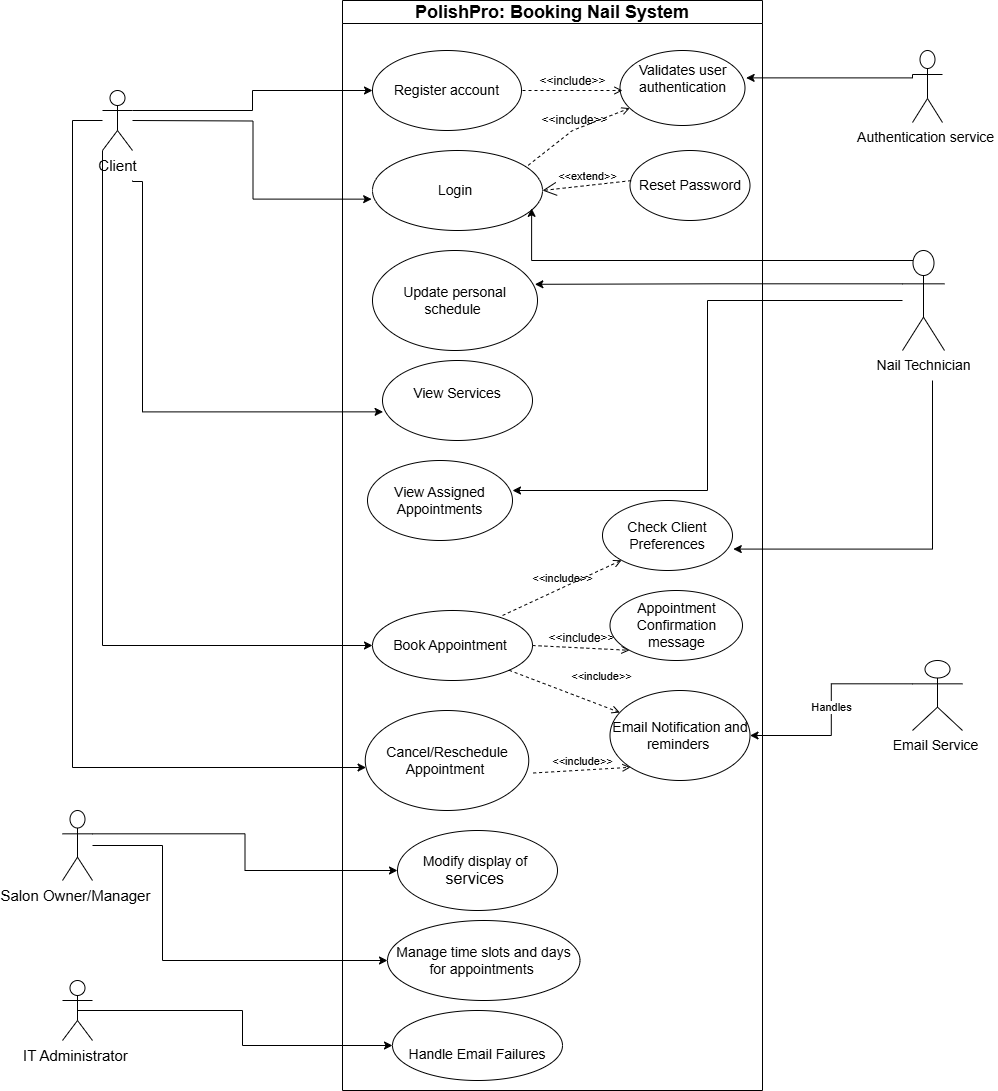

The diagram above was exported from draw.io. Its source (the exported page's mxGraphModel, read from the mxfile embedded in the PNG):
<mxGraphModel dx="1878" dy="557" grid="1" gridSize="10" guides="1" tooltips="1" connect="1" arrows="1" fold="1" page="1" pageScale="1" pageWidth="827" pageHeight="1169" math="0" shadow="0">
  <root>
    <mxCell id="0" />
    <mxCell id="1" parent="0" />
    <mxCell id="W9HMBqmfefO0t7E5IoaQ-3" value="&lt;font style=&quot;font-size: 18px;&quot;&gt;PolishPro: Booking Nail System&lt;/font&gt;" style="swimlane;whiteSpace=wrap;html=1;labelBackgroundColor=default;" parent="1" vertex="1">
      <mxGeometry x="280" y="50" width="420" height="1090" as="geometry">
        <mxRectangle x="310" y="190" width="140" height="30" as="alternateBounds" />
      </mxGeometry>
    </mxCell>
    <mxCell id="W9HMBqmfefO0t7E5IoaQ-8" value="&lt;font style=&quot;font-size: 14px;&quot;&gt;Login&amp;nbsp;&lt;/font&gt;" style="ellipse;whiteSpace=wrap;html=1;" parent="W9HMBqmfefO0t7E5IoaQ-3" vertex="1">
      <mxGeometry x="30" y="150" width="170" height="80" as="geometry" />
    </mxCell>
    <mxCell id="W9HMBqmfefO0t7E5IoaQ-9" value="&lt;font style=&quot;font-size: 14px;&quot;&gt;Register account&lt;/font&gt;" style="ellipse;whiteSpace=wrap;html=1;" parent="W9HMBqmfefO0t7E5IoaQ-3" vertex="1">
      <mxGeometry x="30" y="50" width="149" height="80" as="geometry" />
    </mxCell>
    <mxCell id="W9HMBqmfefO0t7E5IoaQ-22" value="&lt;font style=&quot;font-size: 14px;&quot;&gt;View Services&lt;/font&gt;&lt;div&gt;&lt;br&gt;&lt;/div&gt;" style="ellipse;whiteSpace=wrap;html=1;" parent="W9HMBqmfefO0t7E5IoaQ-3" vertex="1">
      <mxGeometry x="40" y="360" width="150" height="80" as="geometry" />
    </mxCell>
    <mxCell id="W9HMBqmfefO0t7E5IoaQ-23" value="&lt;font style=&quot;font-size: 14px;&quot;&gt;Book Appointment&amp;nbsp;&lt;/font&gt;" style="ellipse;whiteSpace=wrap;html=1;" parent="W9HMBqmfefO0t7E5IoaQ-3" vertex="1">
      <mxGeometry x="30" y="610" width="160" height="70" as="geometry" />
    </mxCell>
    <mxCell id="W9HMBqmfefO0t7E5IoaQ-24" value="&lt;font style=&quot;font-size: 14px;&quot;&gt;Cancel/Reschedule Appointment&amp;nbsp;&lt;/font&gt;" style="ellipse;whiteSpace=wrap;html=1;" parent="W9HMBqmfefO0t7E5IoaQ-3" vertex="1">
      <mxGeometry x="22.75" y="710" width="163.5" height="100" as="geometry" />
    </mxCell>
    <mxCell id="W9HMBqmfefO0t7E5IoaQ-31" value="&lt;font style=&quot;font-size: 14px;&quot;&gt;Email Notification and reminders&amp;nbsp;&lt;/font&gt;" style="ellipse;whiteSpace=wrap;html=1;" parent="W9HMBqmfefO0t7E5IoaQ-3" vertex="1">
      <mxGeometry x="267.5" y="690" width="140" height="90" as="geometry" />
    </mxCell>
    <mxCell id="W9HMBqmfefO0t7E5IoaQ-42" value="&lt;font style=&quot;font-size: 14px;&quot;&gt;&lt;br&gt;Handle Email Failures&lt;br&gt;&lt;/font&gt;" style="ellipse;whiteSpace=wrap;html=1;" parent="W9HMBqmfefO0t7E5IoaQ-3" vertex="1">
      <mxGeometry x="50" y="1010" width="170" height="70" as="geometry" />
    </mxCell>
    <mxCell id="W9HMBqmfefO0t7E5IoaQ-26" value="&lt;font style=&quot;font-size: 14px;&quot;&gt;Check Client Preferences&lt;/font&gt;" style="ellipse;whiteSpace=wrap;html=1;" parent="W9HMBqmfefO0t7E5IoaQ-3" vertex="1">
      <mxGeometry x="260" y="500" width="130" height="70" as="geometry" />
    </mxCell>
    <mxCell id="W9HMBqmfefO0t7E5IoaQ-25" value="&lt;font style=&quot;font-size: 14px;&quot;&gt;Manage time slots and days for appointments&amp;nbsp;&lt;/font&gt;" style="ellipse;whiteSpace=wrap;html=1;" parent="W9HMBqmfefO0t7E5IoaQ-3" vertex="1">
      <mxGeometry x="45" y="920" width="192.5" height="80" as="geometry" />
    </mxCell>
    <mxCell id="W9HMBqmfefO0t7E5IoaQ-56" value="&amp;lt;&amp;lt;include&amp;gt;&amp;gt;" style="edgeStyle=none;html=1;endArrow=open;verticalAlign=bottom;dashed=1;labelBackgroundColor=none;rounded=0;entryX=0;entryY=1;entryDx=0;entryDy=0;exitX=1.027;exitY=0.625;exitDx=0;exitDy=0;exitPerimeter=0;" parent="W9HMBqmfefO0t7E5IoaQ-3" source="W9HMBqmfefO0t7E5IoaQ-24" target="W9HMBqmfefO0t7E5IoaQ-31" edge="1">
      <mxGeometry width="160" relative="1" as="geometry">
        <mxPoint x="180" y="520" as="sourcePoint" />
        <mxPoint x="370" y="510" as="targetPoint" />
      </mxGeometry>
    </mxCell>
    <mxCell id="W9HMBqmfefO0t7E5IoaQ-59" value="&amp;lt;&amp;lt;include&amp;gt;&amp;gt;" style="edgeStyle=none;html=1;endArrow=open;verticalAlign=bottom;dashed=1;labelBackgroundColor=none;rounded=0;exitX=1;exitY=1;exitDx=0;exitDy=0;" parent="W9HMBqmfefO0t7E5IoaQ-3" target="W9HMBqmfefO0t7E5IoaQ-31" edge="1" source="W9HMBqmfefO0t7E5IoaQ-23">
      <mxGeometry x="0.5549" y="19" width="160" relative="1" as="geometry">
        <mxPoint x="185" y="440" as="sourcePoint" />
        <mxPoint x="350" y="394.5" as="targetPoint" />
        <Array as="points" />
        <mxPoint as="offset" />
      </mxGeometry>
    </mxCell>
    <mxCell id="W9HMBqmfefO0t7E5IoaQ-63" value="&lt;font style=&quot;font-size: 14px;&quot;&gt;Modify display of&amp;nbsp;&lt;/font&gt;&lt;div&gt;&lt;font size=&quot;3&quot;&gt;services&amp;nbsp;&lt;/font&gt;&lt;/div&gt;" style="ellipse;whiteSpace=wrap;html=1;" parent="W9HMBqmfefO0t7E5IoaQ-3" vertex="1">
      <mxGeometry x="55" y="830" width="160" height="80" as="geometry" />
    </mxCell>
    <mxCell id="W9HMBqmfefO0t7E5IoaQ-68" value="&lt;font style=&quot;font-size: 14px;&quot;&gt;Validates user authentication&lt;/font&gt;&lt;div&gt;&lt;font size=&quot;3&quot;&gt;&amp;nbsp;&lt;/font&gt;&lt;/div&gt;" style="ellipse;whiteSpace=wrap;html=1;" parent="W9HMBqmfefO0t7E5IoaQ-3" vertex="1">
      <mxGeometry x="277.5" y="50" width="125" height="75" as="geometry" />
    </mxCell>
    <mxCell id="W9HMBqmfefO0t7E5IoaQ-72" value="&amp;lt;&amp;lt;include&amp;gt;&amp;gt;" style="edgeStyle=none;html=1;endArrow=open;verticalAlign=bottom;dashed=1;labelBackgroundColor=none;rounded=0;fontFamily=Helvetica;fontSize=12;fontColor=default;" parent="W9HMBqmfefO0t7E5IoaQ-3" edge="1">
      <mxGeometry width="160" relative="1" as="geometry">
        <mxPoint x="180" y="90" as="sourcePoint" />
        <mxPoint x="280" y="90" as="targetPoint" />
      </mxGeometry>
    </mxCell>
    <mxCell id="W9HMBqmfefO0t7E5IoaQ-74" value="&amp;lt;&amp;lt;include&amp;gt;&amp;gt;" style="edgeStyle=none;html=1;endArrow=open;verticalAlign=bottom;dashed=1;labelBackgroundColor=none;rounded=0;fontFamily=Helvetica;fontSize=12;fontColor=default;exitX=0.916;exitY=0.185;exitDx=0;exitDy=0;exitPerimeter=0;" parent="W9HMBqmfefO0t7E5IoaQ-3" source="W9HMBqmfefO0t7E5IoaQ-8" target="W9HMBqmfefO0t7E5IoaQ-68" edge="1">
      <mxGeometry width="160" relative="1" as="geometry">
        <mxPoint x="242.79317589202265" y="160.00365913631796" as="sourcePoint" />
        <mxPoint x="190" y="214.21" as="targetPoint" />
        <Array as="points">
          <mxPoint x="230" y="130" />
        </Array>
      </mxGeometry>
    </mxCell>
    <mxCell id="W9HMBqmfefO0t7E5IoaQ-76" value="&lt;font style=&quot;font-size: 14px;&quot;&gt;Reset Password&lt;/font&gt;" style="ellipse;whiteSpace=wrap;html=1;strokeColor=default;align=center;verticalAlign=middle;fontFamily=Helvetica;fontSize=12;fontColor=default;fillColor=default;" parent="W9HMBqmfefO0t7E5IoaQ-3" vertex="1">
      <mxGeometry x="287.5" y="150" width="120" height="70" as="geometry" />
    </mxCell>
    <mxCell id="_diKifr6AL9D6xJp-LL2-3" value="&amp;lt;&amp;lt;include&amp;gt;&amp;gt;" style="edgeStyle=none;html=1;endArrow=open;verticalAlign=bottom;dashed=1;labelBackgroundColor=none;rounded=0;fontFamily=Helvetica;fontSize=12;fontColor=default;exitX=1;exitY=0.5;exitDx=0;exitDy=0;entryX=0;entryY=1;entryDx=0;entryDy=0;" parent="W9HMBqmfefO0t7E5IoaQ-3" source="W9HMBqmfefO0t7E5IoaQ-23" edge="1" target="_diKifr6AL9D6xJp-LL2-4">
      <mxGeometry width="160" relative="1" as="geometry">
        <mxPoint x="190" y="420" as="sourcePoint" />
        <mxPoint x="280" y="420" as="targetPoint" />
      </mxGeometry>
    </mxCell>
    <mxCell id="_diKifr6AL9D6xJp-LL2-4" value="&lt;font style=&quot;font-size: 14px;&quot;&gt;Appointment Confirmation message&lt;/font&gt;" style="ellipse;whiteSpace=wrap;html=1;strokeColor=default;align=center;verticalAlign=middle;fontFamily=Helvetica;fontSize=12;fontColor=default;fillColor=default;" parent="W9HMBqmfefO0t7E5IoaQ-3" vertex="1">
      <mxGeometry x="267.5" y="590" width="132.5" height="70" as="geometry" />
    </mxCell>
    <mxCell id="4ZLMH_MdFmQkI2OLoZIc-24" value="&lt;font style=&quot;font-size: 14px;&quot;&gt;Update personal schedule&amp;nbsp;&lt;/font&gt;" style="ellipse;whiteSpace=wrap;html=1;" vertex="1" parent="W9HMBqmfefO0t7E5IoaQ-3">
      <mxGeometry x="30" y="250" width="165" height="100" as="geometry" />
    </mxCell>
    <mxCell id="4ZLMH_MdFmQkI2OLoZIc-50" value="&amp;lt;&amp;lt;include&amp;gt;&amp;gt;" style="edgeStyle=none;html=1;endArrow=open;verticalAlign=bottom;dashed=1;labelBackgroundColor=none;rounded=0;entryX=0;entryY=1;entryDx=0;entryDy=0;exitX=0.813;exitY=0.071;exitDx=0;exitDy=0;exitPerimeter=0;" edge="1" parent="W9HMBqmfefO0t7E5IoaQ-3" source="W9HMBqmfefO0t7E5IoaQ-23" target="W9HMBqmfefO0t7E5IoaQ-26">
      <mxGeometry width="160" relative="1" as="geometry">
        <mxPoint x="160" y="390" as="sourcePoint" />
        <mxPoint x="320" y="390" as="targetPoint" />
      </mxGeometry>
    </mxCell>
    <mxCell id="4ZLMH_MdFmQkI2OLoZIc-45" value="&lt;font style=&quot;font-size: 14px;&quot;&gt;View Assigned Appointments&lt;/font&gt;" style="ellipse;whiteSpace=wrap;html=1;" vertex="1" parent="W9HMBqmfefO0t7E5IoaQ-3">
      <mxGeometry x="25" y="460" width="145" height="80" as="geometry" />
    </mxCell>
    <mxCell id="4ZLMH_MdFmQkI2OLoZIc-84" value="&amp;lt;&amp;lt;extend&amp;gt;&amp;gt;" style="edgeStyle=none;html=1;startArrow=open;endArrow=none;startSize=12;verticalAlign=bottom;dashed=1;labelBackgroundColor=none;rounded=0;exitX=1;exitY=0.5;exitDx=0;exitDy=0;" edge="1" parent="W9HMBqmfefO0t7E5IoaQ-3" source="W9HMBqmfefO0t7E5IoaQ-8">
      <mxGeometry width="160" relative="1" as="geometry">
        <mxPoint x="200" y="180" as="sourcePoint" />
        <mxPoint x="290" y="180" as="targetPoint" />
      </mxGeometry>
    </mxCell>
    <mxCell id="_diKifr6AL9D6xJp-LL2-6" style="edgeStyle=orthogonalEdgeStyle;rounded=0;orthogonalLoop=1;jettySize=auto;html=1;exitX=1;exitY=0.3333333333333333;exitDx=0;exitDy=0;exitPerimeter=0;entryX=0;entryY=0.5;entryDx=0;entryDy=0;fontFamily=Helvetica;fontSize=12;fontColor=default;" parent="1" source="W9HMBqmfefO0t7E5IoaQ-4" target="W9HMBqmfefO0t7E5IoaQ-9" edge="1">
      <mxGeometry relative="1" as="geometry" />
    </mxCell>
    <mxCell id="4ZLMH_MdFmQkI2OLoZIc-63" style="edgeStyle=orthogonalEdgeStyle;rounded=0;orthogonalLoop=1;jettySize=auto;html=1;exitX=0;exitY=1;exitDx=0;exitDy=0;exitPerimeter=0;entryX=0;entryY=0.5;entryDx=0;entryDy=0;" edge="1" parent="1" source="W9HMBqmfefO0t7E5IoaQ-4" target="W9HMBqmfefO0t7E5IoaQ-23">
      <mxGeometry relative="1" as="geometry" />
    </mxCell>
    <mxCell id="W9HMBqmfefO0t7E5IoaQ-4" value="&lt;font style=&quot;font-size: 15px;&quot;&gt;Client&lt;/font&gt;" style="shape=umlActor;html=1;verticalLabelPosition=bottom;verticalAlign=top;align=center;" parent="1" vertex="1">
      <mxGeometry x="40" y="140" width="30" height="60" as="geometry" />
    </mxCell>
    <mxCell id="W9HMBqmfefO0t7E5IoaQ-5" value="&lt;font style=&quot;font-size: 14px;&quot;&gt;Nail Technician&lt;/font&gt;&lt;div&gt;&lt;br&gt;&lt;/div&gt;" style="shape=umlActor;html=1;verticalLabelPosition=bottom;verticalAlign=top;align=center;" parent="1" vertex="1">
      <mxGeometry x="840" y="300" width="42" height="100" as="geometry" />
    </mxCell>
    <mxCell id="4ZLMH_MdFmQkI2OLoZIc-90" style="edgeStyle=orthogonalEdgeStyle;rounded=0;orthogonalLoop=1;jettySize=auto;html=1;exitX=0.5;exitY=0.5;exitDx=0;exitDy=0;exitPerimeter=0;" edge="1" parent="1" source="W9HMBqmfefO0t7E5IoaQ-28" target="W9HMBqmfefO0t7E5IoaQ-42">
      <mxGeometry relative="1" as="geometry" />
    </mxCell>
    <mxCell id="W9HMBqmfefO0t7E5IoaQ-28" value="&lt;font style=&quot;font-size: 15px;&quot;&gt;IT Administrator&amp;nbsp;&lt;/font&gt;" style="shape=umlActor;html=1;verticalLabelPosition=bottom;verticalAlign=top;align=center;" parent="1" vertex="1">
      <mxGeometry y="1030" width="30" height="60" as="geometry" />
    </mxCell>
    <mxCell id="4ZLMH_MdFmQkI2OLoZIc-75" style="edgeStyle=orthogonalEdgeStyle;rounded=0;orthogonalLoop=1;jettySize=auto;html=1;exitX=0;exitY=0.3333333333333333;exitDx=0;exitDy=0;exitPerimeter=0;" edge="1" parent="1" source="W9HMBqmfefO0t7E5IoaQ-32" target="W9HMBqmfefO0t7E5IoaQ-31">
      <mxGeometry relative="1" as="geometry" />
    </mxCell>
    <mxCell id="4ZLMH_MdFmQkI2OLoZIc-76" value="Handles" style="edgeLabel;html=1;align=center;verticalAlign=middle;resizable=0;points=[];" vertex="1" connectable="0" parent="4ZLMH_MdFmQkI2OLoZIc-75">
      <mxGeometry x="-0.028" relative="1" as="geometry">
        <mxPoint as="offset" />
      </mxGeometry>
    </mxCell>
    <mxCell id="W9HMBqmfefO0t7E5IoaQ-32" value="&lt;font style=&quot;font-size: 14px;&quot;&gt;Email Service&amp;nbsp;&lt;/font&gt;&lt;div&gt;&lt;br&gt;&lt;/div&gt;" style="shape=umlActor;html=1;verticalLabelPosition=bottom;verticalAlign=top;align=center;" parent="1" vertex="1">
      <mxGeometry x="850" y="710" width="50" height="70" as="geometry" />
    </mxCell>
    <mxCell id="4ZLMH_MdFmQkI2OLoZIc-67" style="edgeStyle=orthogonalEdgeStyle;rounded=0;orthogonalLoop=1;jettySize=auto;html=1;exitX=1;exitY=0.3333333333333333;exitDx=0;exitDy=0;exitPerimeter=0;entryX=0;entryY=0.5;entryDx=0;entryDy=0;" edge="1" parent="1" source="W9HMBqmfefO0t7E5IoaQ-51" target="W9HMBqmfefO0t7E5IoaQ-63">
      <mxGeometry relative="1" as="geometry" />
    </mxCell>
    <mxCell id="4ZLMH_MdFmQkI2OLoZIc-73" style="edgeStyle=orthogonalEdgeStyle;rounded=0;orthogonalLoop=1;jettySize=auto;html=1;entryX=0;entryY=0.5;entryDx=0;entryDy=0;" edge="1" parent="1" source="W9HMBqmfefO0t7E5IoaQ-51" target="W9HMBqmfefO0t7E5IoaQ-25">
      <mxGeometry relative="1" as="geometry">
        <Array as="points">
          <mxPoint x="100" y="895" />
          <mxPoint x="100" y="1010" />
        </Array>
      </mxGeometry>
    </mxCell>
    <mxCell id="W9HMBqmfefO0t7E5IoaQ-51" value="&lt;font style=&quot;font-size: 15px;&quot;&gt;Salon Owner/Mana&lt;span style=&quot;background-color: transparent; color: light-dark(rgb(0, 0, 0), rgb(255, 255, 255));&quot;&gt;ger&amp;nbsp;&lt;/span&gt;&lt;/font&gt;" style="shape=umlActor;html=1;verticalLabelPosition=bottom;verticalAlign=top;align=center;" parent="1" vertex="1">
      <mxGeometry y="860" width="30" height="70" as="geometry" />
    </mxCell>
    <mxCell id="4ZLMH_MdFmQkI2OLoZIc-2" value="&lt;font style=&quot;font-size: 14px;&quot;&gt;Authentication service&amp;nbsp;&lt;/font&gt;&lt;div&gt;&lt;br&gt;&lt;/div&gt;" style="shape=umlActor;verticalLabelPosition=bottom;verticalAlign=top;html=1;outlineConnect=0;" vertex="1" parent="1">
      <mxGeometry x="850" y="100" width="30" height="72" as="geometry" />
    </mxCell>
    <mxCell id="4ZLMH_MdFmQkI2OLoZIc-32" style="edgeStyle=orthogonalEdgeStyle;rounded=0;orthogonalLoop=1;jettySize=auto;html=1;entryX=0.004;entryY=0.642;entryDx=0;entryDy=0;entryPerimeter=0;" edge="1" parent="1" target="W9HMBqmfefO0t7E5IoaQ-22">
      <mxGeometry relative="1" as="geometry">
        <mxPoint x="70" y="230" as="sourcePoint" />
        <Array as="points">
          <mxPoint x="70" y="231" />
          <mxPoint x="80" y="231" />
          <mxPoint x="80" y="461" />
        </Array>
      </mxGeometry>
    </mxCell>
    <mxCell id="4ZLMH_MdFmQkI2OLoZIc-55" style="edgeStyle=orthogonalEdgeStyle;rounded=0;orthogonalLoop=1;jettySize=auto;html=1;entryX=1.006;entryY=0.694;entryDx=0;entryDy=0;entryPerimeter=0;" edge="1" parent="1" target="W9HMBqmfefO0t7E5IoaQ-26">
      <mxGeometry relative="1" as="geometry">
        <mxPoint x="870" y="430" as="sourcePoint" />
        <Array as="points">
          <mxPoint x="870" y="599" />
        </Array>
      </mxGeometry>
    </mxCell>
    <mxCell id="4ZLMH_MdFmQkI2OLoZIc-56" style="edgeStyle=orthogonalEdgeStyle;rounded=0;orthogonalLoop=1;jettySize=auto;html=1;entryX=1;entryY=0.375;entryDx=0;entryDy=0;entryPerimeter=0;" edge="1" parent="1" source="W9HMBqmfefO0t7E5IoaQ-5" target="4ZLMH_MdFmQkI2OLoZIc-45">
      <mxGeometry relative="1" as="geometry" />
    </mxCell>
    <mxCell id="4ZLMH_MdFmQkI2OLoZIc-58" style="edgeStyle=orthogonalEdgeStyle;rounded=0;orthogonalLoop=1;jettySize=auto;html=1;entryX=-0.005;entryY=0.608;entryDx=0;entryDy=0;entryPerimeter=0;" edge="1" parent="1" target="W9HMBqmfefO0t7E5IoaQ-8">
      <mxGeometry relative="1" as="geometry">
        <mxPoint x="70" y="170" as="sourcePoint" />
      </mxGeometry>
    </mxCell>
    <mxCell id="4ZLMH_MdFmQkI2OLoZIc-65" style="edgeStyle=orthogonalEdgeStyle;rounded=0;orthogonalLoop=1;jettySize=auto;html=1;entryX=0.005;entryY=0.57;entryDx=0;entryDy=0;entryPerimeter=0;" edge="1" parent="1" source="W9HMBqmfefO0t7E5IoaQ-4" target="W9HMBqmfefO0t7E5IoaQ-24">
      <mxGeometry relative="1" as="geometry">
        <Array as="points">
          <mxPoint x="10" y="170" />
          <mxPoint x="10" y="817" />
        </Array>
      </mxGeometry>
    </mxCell>
    <mxCell id="4ZLMH_MdFmQkI2OLoZIc-81" style="edgeStyle=orthogonalEdgeStyle;rounded=0;orthogonalLoop=1;jettySize=auto;html=1;exitX=0;exitY=0.3333333333333333;exitDx=0;exitDy=0;exitPerimeter=0;entryX=0.984;entryY=0.338;entryDx=0;entryDy=0;entryPerimeter=0;" edge="1" parent="1" source="W9HMBqmfefO0t7E5IoaQ-5" target="4ZLMH_MdFmQkI2OLoZIc-24">
      <mxGeometry relative="1" as="geometry" />
    </mxCell>
    <mxCell id="4ZLMH_MdFmQkI2OLoZIc-86" style="edgeStyle=orthogonalEdgeStyle;rounded=0;orthogonalLoop=1;jettySize=auto;html=1;exitX=0.25;exitY=0.1;exitDx=0;exitDy=0;exitPerimeter=0;entryX=0.936;entryY=0.723;entryDx=0;entryDy=0;entryPerimeter=0;" edge="1" parent="1" source="W9HMBqmfefO0t7E5IoaQ-5" target="W9HMBqmfefO0t7E5IoaQ-8">
      <mxGeometry relative="1" as="geometry" />
    </mxCell>
    <mxCell id="4ZLMH_MdFmQkI2OLoZIc-87" style="edgeStyle=orthogonalEdgeStyle;rounded=0;orthogonalLoop=1;jettySize=auto;html=1;exitX=0;exitY=0.3333333333333333;exitDx=0;exitDy=0;exitPerimeter=0;entryX=1.009;entryY=0.365;entryDx=0;entryDy=0;entryPerimeter=0;" edge="1" parent="1" source="4ZLMH_MdFmQkI2OLoZIc-2" target="W9HMBqmfefO0t7E5IoaQ-68">
      <mxGeometry relative="1" as="geometry">
        <Array as="points">
          <mxPoint x="850" y="127" />
        </Array>
      </mxGeometry>
    </mxCell>
  </root>
</mxGraphModel>